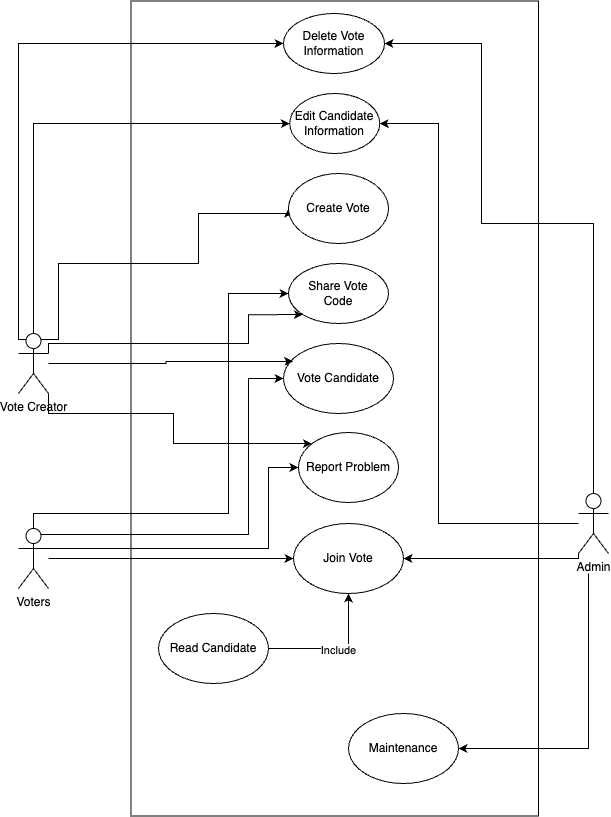

The diagram above was exported from draw.io. Its source (the exported page's mxGraphModel, read from the mxfile embedded in the PNG):
<mxGraphModel dx="2155" dy="1171" grid="1" gridSize="10" guides="1" tooltips="1" connect="1" arrows="1" fold="1" page="1" pageScale="1" pageWidth="827" pageHeight="1169" math="0" shadow="0">
  <root>
    <mxCell id="0" />
    <mxCell id="1" parent="0" />
    <mxCell id="2" value="" style="rounded=0;whiteSpace=wrap;html=1;rotation=90;" vertex="1" parent="1">
      <mxGeometry x="18.75" y="941.25" width="815" height="407.5" as="geometry" />
    </mxCell>
    <mxCell id="3" style="edgeStyle=orthogonalEdgeStyle;rounded=0;orthogonalLoop=1;jettySize=auto;html=1;exitX=1;exitY=0.3333333333333333;exitDx=0;exitDy=0;exitPerimeter=0;entryX=0;entryY=1;entryDx=0;entryDy=0;" edge="1" source="8" target="16" parent="1">
      <mxGeometry relative="1" as="geometry">
        <Array as="points">
          <mxPoint x="140" y="1080" />
          <mxPoint x="340" y="1080" />
          <mxPoint x="340" y="1051" />
        </Array>
      </mxGeometry>
    </mxCell>
    <mxCell id="4" style="edgeStyle=orthogonalEdgeStyle;rounded=0;orthogonalLoop=1;jettySize=auto;html=1;exitX=0.75;exitY=0.1;exitDx=0;exitDy=0;exitPerimeter=0;entryX=0;entryY=0.5;entryDx=0;entryDy=0;" edge="1" source="8" target="9" parent="1">
      <mxGeometry relative="1" as="geometry">
        <Array as="points">
          <mxPoint x="150" y="1076" />
          <mxPoint x="150" y="1000" />
          <mxPoint x="290" y="1000" />
          <mxPoint x="290" y="950" />
          <mxPoint x="380" y="950" />
        </Array>
      </mxGeometry>
    </mxCell>
    <mxCell id="5" style="edgeStyle=orthogonalEdgeStyle;rounded=0;orthogonalLoop=1;jettySize=auto;html=1;exitX=1;exitY=1;exitDx=0;exitDy=0;exitPerimeter=0;" edge="1" source="8" target="23" parent="1">
      <mxGeometry relative="1" as="geometry">
        <Array as="points">
          <mxPoint x="140" y="1150" />
          <mxPoint x="265" y="1150" />
          <mxPoint x="265" y="1180" />
        </Array>
      </mxGeometry>
    </mxCell>
    <mxCell id="6" style="edgeStyle=orthogonalEdgeStyle;rounded=0;orthogonalLoop=1;jettySize=auto;html=1;entryX=0;entryY=0.5;entryDx=0;entryDy=0;" edge="1" source="8" target="14" parent="1">
      <mxGeometry relative="1" as="geometry">
        <Array as="points">
          <mxPoint x="125" y="860" />
        </Array>
      </mxGeometry>
    </mxCell>
    <mxCell id="7" style="edgeStyle=orthogonalEdgeStyle;rounded=0;orthogonalLoop=1;jettySize=auto;html=1;exitX=0.25;exitY=0.1;exitDx=0;exitDy=0;exitPerimeter=0;entryX=0;entryY=0.5;entryDx=0;entryDy=0;" edge="1" source="8" target="15" parent="1">
      <mxGeometry relative="1" as="geometry">
        <Array as="points">
          <mxPoint x="110" y="1076" />
          <mxPoint x="110" y="780" />
        </Array>
      </mxGeometry>
    </mxCell>
    <mxCell id="8" value="Vote Creator" style="shape=umlActor;verticalLabelPosition=bottom;verticalAlign=top;html=1;outlineConnect=0;" vertex="1" parent="1">
      <mxGeometry x="110" y="1070" width="30" height="60" as="geometry" />
    </mxCell>
    <mxCell id="9" value="Create Vote" style="ellipse;whiteSpace=wrap;html=1;" vertex="1" parent="1">
      <mxGeometry x="380" y="910" width="100" height="70" as="geometry" />
    </mxCell>
    <mxCell id="10" value="Join Vote" style="ellipse;whiteSpace=wrap;html=1;" vertex="1" parent="1">
      <mxGeometry x="385" y="1260" width="110" height="70" as="geometry" />
    </mxCell>
    <mxCell id="11" style="edgeStyle=orthogonalEdgeStyle;rounded=0;orthogonalLoop=1;jettySize=auto;html=1;" edge="1" source="13" target="10" parent="1">
      <mxGeometry relative="1" as="geometry">
        <mxPoint x="414" y="1494.9999999999998" as="targetPoint" />
      </mxGeometry>
    </mxCell>
    <mxCell id="12" value="Include" style="edgeLabel;html=1;align=center;verticalAlign=middle;resizable=0;points=[];" vertex="1" connectable="0" parent="11">
      <mxGeometry x="0.0356" y="-1" relative="1" as="geometry">
        <mxPoint as="offset" />
      </mxGeometry>
    </mxCell>
    <mxCell id="13" value="Read Candidate" style="ellipse;whiteSpace=wrap;html=1;" vertex="1" parent="1">
      <mxGeometry x="250" y="1350" width="110" height="70" as="geometry" />
    </mxCell>
    <mxCell id="14" value="Edit Candidate Information" style="ellipse;whiteSpace=wrap;html=1;" vertex="1" parent="1">
      <mxGeometry x="381.25" y="830" width="90" height="60" as="geometry" />
    </mxCell>
    <mxCell id="15" value="Delete Vote Information" style="ellipse;whiteSpace=wrap;html=1;" vertex="1" parent="1">
      <mxGeometry x="375" y="750" width="101" height="60" as="geometry" />
    </mxCell>
    <mxCell id="16" value="Share Vote&lt;div&gt;Code&lt;/div&gt;" style="ellipse;whiteSpace=wrap;html=1;" vertex="1" parent="1">
      <mxGeometry x="380" y="1000" width="100" height="60" as="geometry" />
    </mxCell>
    <mxCell id="17" style="edgeStyle=orthogonalEdgeStyle;rounded=0;orthogonalLoop=1;jettySize=auto;html=1;" edge="1" source="21" target="10" parent="1">
      <mxGeometry relative="1" as="geometry" />
    </mxCell>
    <mxCell id="18" style="edgeStyle=orthogonalEdgeStyle;rounded=0;orthogonalLoop=1;jettySize=auto;html=1;exitX=1;exitY=0.3333333333333333;exitDx=0;exitDy=0;exitPerimeter=0;entryX=0;entryY=0.5;entryDx=0;entryDy=0;" edge="1" source="21" target="23" parent="1">
      <mxGeometry relative="1" as="geometry">
        <Array as="points">
          <mxPoint x="360" y="1285" />
          <mxPoint x="360" y="1204" />
        </Array>
      </mxGeometry>
    </mxCell>
    <mxCell id="19" style="edgeStyle=orthogonalEdgeStyle;rounded=0;orthogonalLoop=1;jettySize=auto;html=1;exitX=0.75;exitY=0.1;exitDx=0;exitDy=0;exitPerimeter=0;entryX=0;entryY=0.5;entryDx=0;entryDy=0;" edge="1" source="21" target="22" parent="1">
      <mxGeometry relative="1" as="geometry">
        <Array as="points">
          <mxPoint x="340" y="1271" />
          <mxPoint x="340" y="1115" />
        </Array>
      </mxGeometry>
    </mxCell>
    <mxCell id="20" style="edgeStyle=orthogonalEdgeStyle;rounded=0;orthogonalLoop=1;jettySize=auto;html=1;entryX=0;entryY=0.5;entryDx=0;entryDy=0;" edge="1" source="21" target="16" parent="1">
      <mxGeometry relative="1" as="geometry">
        <Array as="points">
          <mxPoint x="125" y="1250" />
          <mxPoint x="320" y="1250" />
          <mxPoint x="320" y="1030" />
        </Array>
      </mxGeometry>
    </mxCell>
    <mxCell id="21" value="Voters" style="shape=umlActor;verticalLabelPosition=bottom;verticalAlign=top;html=1;outlineConnect=0;" vertex="1" parent="1">
      <mxGeometry x="110" y="1265" width="30" height="60" as="geometry" />
    </mxCell>
    <mxCell id="22" value="Vote Candidate" style="ellipse;whiteSpace=wrap;html=1;" vertex="1" parent="1">
      <mxGeometry x="375" y="1080" width="110" height="70" as="geometry" />
    </mxCell>
    <mxCell id="23" value="Report Problem" style="ellipse;whiteSpace=wrap;html=1;" vertex="1" parent="1">
      <mxGeometry x="390" y="1169" width="100" height="70" as="geometry" />
    </mxCell>
    <mxCell id="24" style="edgeStyle=orthogonalEdgeStyle;rounded=0;orthogonalLoop=1;jettySize=auto;html=1;entryX=1;entryY=0.5;entryDx=0;entryDy=0;" edge="1" target="29" parent="1">
      <mxGeometry relative="1" as="geometry">
        <mxPoint x="680" y="1310" as="sourcePoint" />
        <Array as="points">
          <mxPoint x="680" y="1310" />
          <mxPoint x="680" y="1485" />
        </Array>
      </mxGeometry>
    </mxCell>
    <mxCell id="25" style="edgeStyle=orthogonalEdgeStyle;rounded=0;orthogonalLoop=1;jettySize=auto;html=1;entryX=1;entryY=0.5;entryDx=0;entryDy=0;" edge="1" source="28" target="15" parent="1">
      <mxGeometry relative="1" as="geometry">
        <Array as="points">
          <mxPoint x="685" y="960" />
          <mxPoint x="573" y="960" />
          <mxPoint x="573" y="780" />
        </Array>
      </mxGeometry>
    </mxCell>
    <mxCell id="26" style="edgeStyle=orthogonalEdgeStyle;rounded=0;orthogonalLoop=1;jettySize=auto;html=1;entryX=1;entryY=0.5;entryDx=0;entryDy=0;" edge="1" source="28" target="14" parent="1">
      <mxGeometry relative="1" as="geometry">
        <Array as="points">
          <mxPoint x="530" y="1260" />
          <mxPoint x="530" y="860" />
        </Array>
      </mxGeometry>
    </mxCell>
    <mxCell id="27" style="edgeStyle=orthogonalEdgeStyle;rounded=0;orthogonalLoop=1;jettySize=auto;html=1;exitX=0;exitY=1;exitDx=0;exitDy=0;exitPerimeter=0;" edge="1" source="28" target="10" parent="1">
      <mxGeometry relative="1" as="geometry">
        <Array as="points">
          <mxPoint x="670" y="1295" />
        </Array>
      </mxGeometry>
    </mxCell>
    <mxCell id="28" value="Admin" style="shape=umlActor;verticalLabelPosition=bottom;verticalAlign=top;html=1;outlineConnect=0;" vertex="1" parent="1">
      <mxGeometry x="670" y="1230" width="30" height="60" as="geometry" />
    </mxCell>
    <mxCell id="29" value="Maintenance" style="ellipse;whiteSpace=wrap;html=1;" vertex="1" parent="1">
      <mxGeometry x="440" y="1450" width="110" height="70" as="geometry" />
    </mxCell>
    <mxCell id="30" style="edgeStyle=orthogonalEdgeStyle;rounded=0;orthogonalLoop=1;jettySize=auto;html=1;entryX=0.089;entryY=0.256;entryDx=0;entryDy=0;entryPerimeter=0;" edge="1" source="8" target="22" parent="1">
      <mxGeometry relative="1" as="geometry" />
    </mxCell>
  </root>
</mxGraphModel>